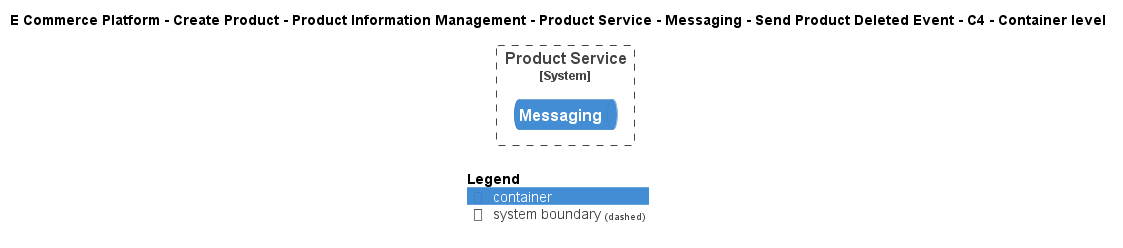

The diagram above was rendered by PlantUML. Its source (embedded in the PNG):
@startuml
!include ..\..\..\..\..\..\..\..\..\.c4s\C4_Container.puml

AddElementTag("c4interflow:lifecycle:new", $bgColor=green, $fontColor=#ffffff, $borderColor=green, $shadowing="False")
AddElementTag("c4interflow:lifecycle:changed", $bgColor=orange, $fontColor=#ffffff, $borderColor=orange, $shadowing="False")
AddElementTag("c4interflow:lifecycle:removed", $bgColor=red, $fontColor=#ffffff, $borderColor=red, $shadowing="False")

AddRelTag("c4interflow:lifecycle:new", $textColor=green, $lineColor=green)
AddRelTag("c4interflow:lifecycle:changed", $textColor=orange, $lineColor=orange)
AddRelTag("c4interflow:lifecycle:removed", $textColor=red, $lineColor=red)

SHOW_PERSON_PORTRAIT()
LAYOUT_TOP_DOWN()

skinparam linetype polyline

title E Commerce Platform - Create Product - Product Information Management - Product Service - Messaging - Send Product Deleted Event - C4 - Container level


System_Boundary(ECommercePlatform.CreateProduct.ProductInformationManagement.SoftwareSystems.ProductService, "Product Service") {
    ContainerQueue(ECommercePlatform.CreateProduct.ProductInformationManagement.SoftwareSystems.ProductService.Containers.Messaging, "Messaging", "", "")
}



SHOW_LEGEND()
@enduml